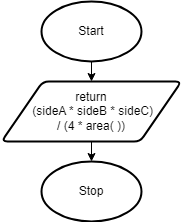

The diagram above was exported from draw.io. Its source (the exported page's mxGraphModel, read from the mxfile embedded in the PNG):
<mxGraphModel dx="1074" dy="717" grid="1" gridSize="10" guides="1" tooltips="1" connect="1" arrows="1" fold="1" page="1" pageScale="1" pageWidth="827" pageHeight="1169" math="0" shadow="0">
  <root>
    <mxCell id="0" />
    <mxCell id="1" parent="0" />
    <mxCell id="51" style="edgeStyle=none;html=1;exitX=0.5;exitY=1;exitDx=0;exitDy=0;exitPerimeter=0;entryX=0.5;entryY=0;entryDx=0;entryDy=0;" parent="1" source="19" target="21" edge="1">
      <mxGeometry relative="1" as="geometry" />
    </mxCell>
    <mxCell id="19" value="Start" style="strokeWidth=2;html=1;shape=mxgraph.flowchart.start_1;whiteSpace=wrap;" parent="1" vertex="1">
      <mxGeometry x="130" y="40" width="100" height="60" as="geometry" />
    </mxCell>
    <mxCell id="65" style="edgeStyle=none;html=1;exitX=0.5;exitY=1;exitDx=0;exitDy=0;entryX=0.5;entryY=0;entryDx=0;entryDy=0;entryPerimeter=0;" parent="1" source="21" target="22" edge="1">
      <mxGeometry relative="1" as="geometry">
        <mxPoint x="180" y="170" as="targetPoint" />
      </mxGeometry>
    </mxCell>
    <mxCell id="21" value="return&lt;br&gt;&amp;nbsp;(sideA * sideB * sideC)&lt;br&gt;/ (4 * area( ))" style="shape=parallelogram;html=1;strokeWidth=2;perimeter=parallelogramPerimeter;whiteSpace=wrap;rounded=1;arcSize=12;size=0.23;" parent="1" vertex="1">
      <mxGeometry x="90" y="120" width="180" height="60" as="geometry" />
    </mxCell>
    <mxCell id="22" value="Stop" style="strokeWidth=2;html=1;shape=mxgraph.flowchart.start_1;whiteSpace=wrap;" parent="1" vertex="1">
      <mxGeometry x="130" y="200" width="100" height="60" as="geometry" />
    </mxCell>
  </root>
</mxGraphModel>